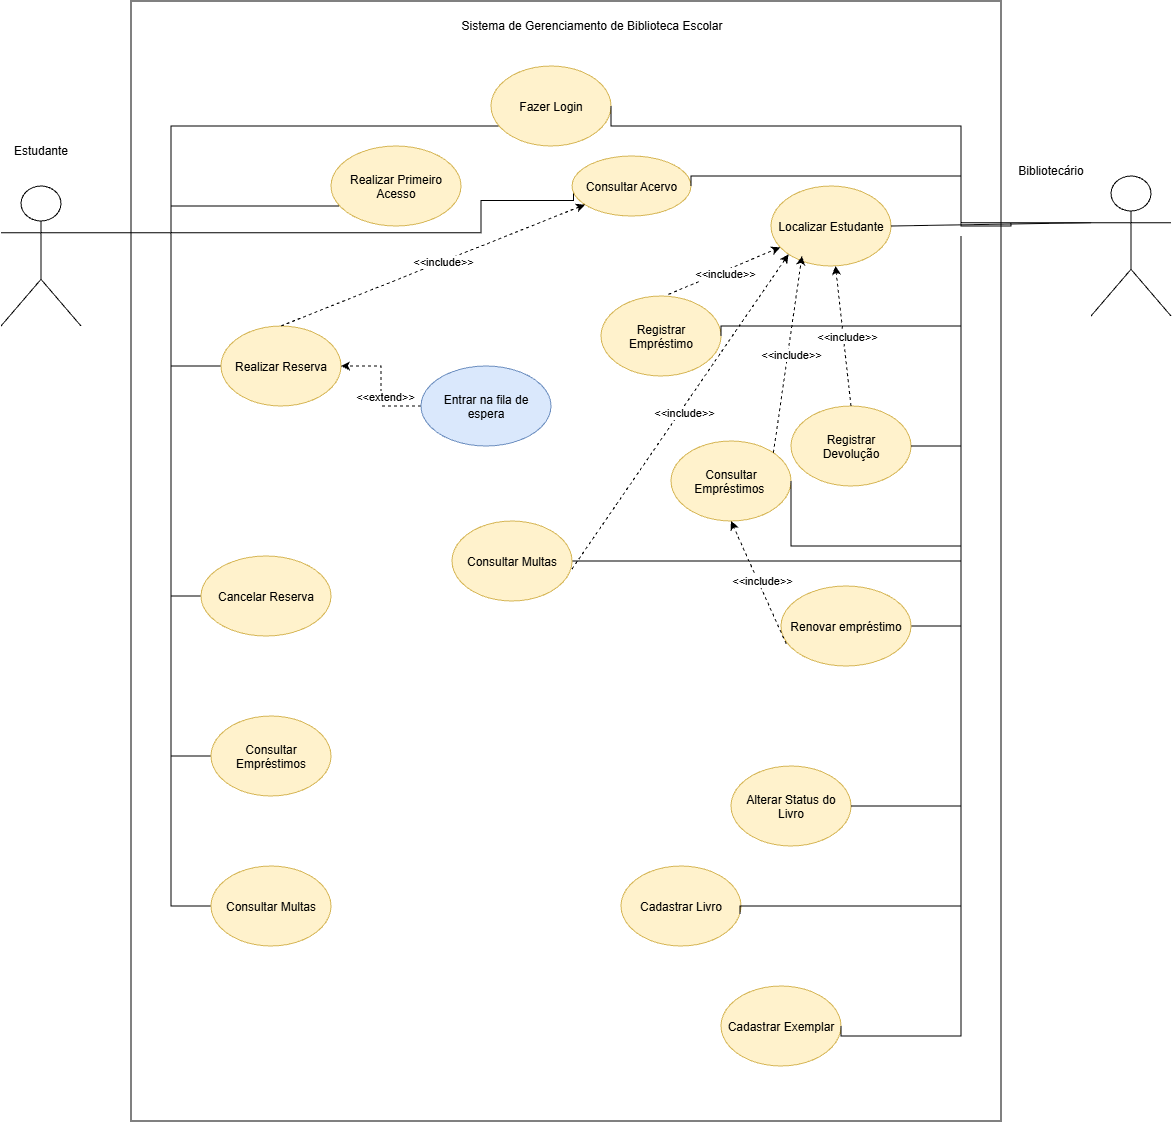

The diagram above was exported from draw.io. Its source (the exported page's mxGraphModel, read from the mxfile embedded in the PNG):
<mxGraphModel dx="3231" dy="1162" grid="1" gridSize="10" guides="1" tooltips="1" connect="1" arrows="1" fold="1" page="1" pageScale="1" pageWidth="827" pageHeight="1169" math="0" shadow="0">
  <root>
    <mxCell id="0" />
    <mxCell id="1" parent="0" />
    <mxCell id="UXvNSwz1zXlzR8uzG3bJ-2" parent="1" style="rounded=0;whiteSpace=wrap;html=1;rotation=90;" value="" vertex="1">
      <mxGeometry height="870" width="1120" x="-125" y="190" as="geometry" />
    </mxCell>
    <mxCell id="cmWDkXMAZ_oa5gBZoKJ1-23" edge="1" parent="1" source="UXvNSwz1zXlzR8uzG3bJ-3" style="edgeStyle=orthogonalEdgeStyle;rounded=0;orthogonalLoop=1;jettySize=auto;html=1;exitX=1;exitY=0.3333333333333333;exitDx=0;exitDy=0;exitPerimeter=0;endArrow=none;endFill=0;entryX=0.012;entryY=0.577;entryDx=0;entryDy=0;entryPerimeter=0;" target="UXvNSwz1zXlzR8uzG3bJ-12">
      <mxGeometry relative="1" as="geometry">
        <Array as="points">
          <mxPoint x="350" y="296.7" />
          <mxPoint x="350" y="264.6" />
        </Array>
      </mxGeometry>
    </mxCell>
    <mxCell id="cmWDkXMAZ_oa5gBZoKJ1-27" edge="1" parent="1" source="UXvNSwz1zXlzR8uzG3bJ-3" style="edgeStyle=orthogonalEdgeStyle;rounded=0;orthogonalLoop=1;jettySize=auto;html=1;exitX=1;exitY=0.3333333333333333;exitDx=0;exitDy=0;exitPerimeter=0;endArrow=none;endFill=0;" target="UXvNSwz1zXlzR8uzG3bJ-10">
      <mxGeometry relative="1" as="geometry">
        <Array as="points">
          <mxPoint x="40" y="296.67" />
          <mxPoint x="40" y="270" />
        </Array>
      </mxGeometry>
    </mxCell>
    <mxCell id="cmWDkXMAZ_oa5gBZoKJ1-28" edge="1" parent="1" source="UXvNSwz1zXlzR8uzG3bJ-3" style="edgeStyle=orthogonalEdgeStyle;rounded=0;orthogonalLoop=1;jettySize=auto;html=1;exitX=1;exitY=0.3333333333333333;exitDx=0;exitDy=0;exitPerimeter=0;entryX=0;entryY=0.5;entryDx=0;entryDy=0;endArrow=none;endFill=0;" target="UXvNSwz1zXlzR8uzG3bJ-11">
      <mxGeometry relative="1" as="geometry">
        <Array as="points">
          <mxPoint x="40" y="296.67" />
          <mxPoint x="40" y="190" />
          <mxPoint x="420" y="190" />
          <mxPoint x="420" y="170" />
        </Array>
      </mxGeometry>
    </mxCell>
    <mxCell id="cmWDkXMAZ_oa5gBZoKJ1-32" edge="1" parent="1" source="UXvNSwz1zXlzR8uzG3bJ-3" style="edgeStyle=orthogonalEdgeStyle;rounded=0;orthogonalLoop=1;jettySize=auto;html=1;exitX=1;exitY=0.3333333333333333;exitDx=0;exitDy=0;exitPerimeter=0;entryX=0;entryY=0.5;entryDx=0;entryDy=0;endArrow=none;endFill=0;" target="UXvNSwz1zXlzR8uzG3bJ-16">
      <mxGeometry relative="1" as="geometry">
        <Array as="points">
          <mxPoint x="40" y="296.67" />
          <mxPoint x="40" y="970" />
        </Array>
      </mxGeometry>
    </mxCell>
    <mxCell id="UXvNSwz1zXlzR8uzG3bJ-3" parent="1" style="shape=umlActor;verticalLabelPosition=bottom;verticalAlign=top;html=1;outlineConnect=0;" value="" vertex="1">
      <mxGeometry height="140" width="80" x="-130" y="250" as="geometry" />
    </mxCell>
    <mxCell id="UXvNSwz1zXlzR8uzG3bJ-4" parent="1" style="shape=umlActor;verticalLabelPosition=bottom;verticalAlign=top;html=1;outlineConnect=0;" value="" vertex="1">
      <mxGeometry height="140" width="80" x="960" y="240" as="geometry" />
    </mxCell>
    <mxCell id="UXvNSwz1zXlzR8uzG3bJ-5" parent="1" style="text;html=1;whiteSpace=wrap;strokeColor=none;fillColor=none;align=center;verticalAlign=middle;rounded=0;" value="Estudante" vertex="1">
      <mxGeometry height="30" width="60" x="-120" y="200" as="geometry" />
    </mxCell>
    <mxCell id="UXvNSwz1zXlzR8uzG3bJ-6" parent="1" style="text;html=1;whiteSpace=wrap;strokeColor=none;fillColor=none;align=center;verticalAlign=middle;rounded=0;" value="Bibliotecário" vertex="1">
      <mxGeometry height="30" width="60" x="890" y="220" as="geometry" />
    </mxCell>
    <mxCell id="UXvNSwz1zXlzR8uzG3bJ-7" parent="1" style="text;html=1;whiteSpace=wrap;strokeColor=none;fillColor=none;align=center;verticalAlign=middle;rounded=0;" value="Sistema de Gerenciamento de Biblioteca Escolar" vertex="1">
      <mxGeometry height="20" width="280" x="321" y="80" as="geometry" />
    </mxCell>
    <mxCell id="UXvNSwz1zXlzR8uzG3bJ-10" parent="1" style="ellipse;whiteSpace=wrap;html=1;shapeInside=1;fillColor=#fff2cc;strokeColor=#d6b656;" value="Realizar Primeiro Acesso" vertex="1">
      <mxGeometry height="80" width="130" x="200" y="210" as="geometry" />
    </mxCell>
    <mxCell id="UXvNSwz1zXlzR8uzG3bJ-11" parent="1" style="ellipse;whiteSpace=wrap;html=1;shapeInside=1;fillColor=#fff2cc;strokeColor=#d6b656;" value="Fazer Login" vertex="1">
      <mxGeometry height="80" width="120" x="360" y="130" as="geometry" />
    </mxCell>
    <mxCell id="UXvNSwz1zXlzR8uzG3bJ-12" parent="1" style="ellipse;whiteSpace=wrap;html=1;shapeInside=1;fillColor=#fff2cc;strokeColor=#d6b656;" value="Consultar Acervo&lt;div&gt;&lt;br/&gt;&lt;/div&gt;" vertex="1">
      <mxGeometry height="60" width="119" x="441" y="220" as="geometry" />
    </mxCell>
    <mxCell id="finKPZQNQfj3OFqtugrW-29" edge="1" parent="1" source="UXvNSwz1zXlzR8uzG3bJ-13" style="edgeStyle=orthogonalEdgeStyle;rounded=0;orthogonalLoop=1;jettySize=auto;html=1;endArrow=none;endFill=0;">
      <mxGeometry relative="1" as="geometry">
        <mxPoint x="40" y="430" as="targetPoint" />
      </mxGeometry>
    </mxCell>
    <mxCell id="UXvNSwz1zXlzR8uzG3bJ-13" parent="1" style="ellipse;whiteSpace=wrap;html=1;shapeInside=1;fillColor=#fff2cc;strokeColor=#d6b656;" value="Realizar Reserva" vertex="1">
      <mxGeometry height="80" width="120" x="90" y="390" as="geometry" />
    </mxCell>
    <mxCell id="finKPZQNQfj3OFqtugrW-27" edge="1" parent="1" source="UXvNSwz1zXlzR8uzG3bJ-14" style="edgeStyle=orthogonalEdgeStyle;rounded=0;orthogonalLoop=1;jettySize=auto;html=1;endArrow=none;endFill=0;">
      <mxGeometry relative="1" as="geometry">
        <mxPoint x="40" y="660" as="targetPoint" />
      </mxGeometry>
    </mxCell>
    <mxCell id="UXvNSwz1zXlzR8uzG3bJ-14" parent="1" style="ellipse;whiteSpace=wrap;html=1;shapeInside=1;fillColor=#fff2cc;strokeColor=#d6b656;" value="Cancelar Reserva&lt;div&gt;&lt;br&gt;&lt;/div&gt;" vertex="1">
      <mxGeometry height="80" width="130" x="70" y="620" as="geometry" />
    </mxCell>
    <mxCell id="finKPZQNQfj3OFqtugrW-24" edge="1" parent="1" source="UXvNSwz1zXlzR8uzG3bJ-15" style="edgeStyle=orthogonalEdgeStyle;rounded=0;orthogonalLoop=1;jettySize=auto;html=1;endArrow=none;endFill=0;">
      <mxGeometry relative="1" as="geometry">
        <mxPoint x="39.99999999999977" y="300" as="targetPoint" />
      </mxGeometry>
    </mxCell>
    <mxCell id="UXvNSwz1zXlzR8uzG3bJ-15" parent="1" style="ellipse;whiteSpace=wrap;html=1;shapeInside=1;fillColor=#fff2cc;strokeColor=#d6b656;" value="Consultar Empréstimos" vertex="1">
      <mxGeometry height="80" width="120" x="80" y="780" as="geometry" />
    </mxCell>
    <mxCell id="UXvNSwz1zXlzR8uzG3bJ-16" parent="1" style="ellipse;whiteSpace=wrap;html=1;shapeInside=1;fillColor=#fff2cc;strokeColor=#d6b656;" value="Consultar Multas" vertex="1">
      <mxGeometry height="80" width="120" x="80" y="930" as="geometry" />
    </mxCell>
    <mxCell id="UXvNSwz1zXlzR8uzG3bJ-17" parent="1" style="ellipse;whiteSpace=wrap;html=1;shapeInside=1;fillColor=#fff2cc;strokeColor=#d6b656;" value="Localizar Estudante" vertex="1">
      <mxGeometry height="80" width="120" x="640" y="250" as="geometry" />
    </mxCell>
    <mxCell id="UXvNSwz1zXlzR8uzG3bJ-18" parent="1" style="ellipse;whiteSpace=wrap;html=1;shapeInside=1;fillColor=#fff2cc;strokeColor=#d6b656;" value="Registrar Empréstimo" vertex="1">
      <mxGeometry height="80" width="120" x="470" y="360" as="geometry" />
    </mxCell>
    <mxCell id="UXvNSwz1zXlzR8uzG3bJ-19" parent="1" style="ellipse;whiteSpace=wrap;html=1;shapeInside=1;fillColor=#fff2cc;strokeColor=#d6b656;" value="Registrar Devolução" vertex="1">
      <mxGeometry height="80" width="120" x="660" y="470" as="geometry" />
    </mxCell>
    <mxCell id="UXvNSwz1zXlzR8uzG3bJ-20" parent="1" style="ellipse;whiteSpace=wrap;html=1;shapeInside=1;fillColor=#fff2cc;strokeColor=#d6b656;" value="Consultar Empréstimos&amp;nbsp;" vertex="1">
      <mxGeometry height="80" width="120" x="540" y="505" as="geometry" />
    </mxCell>
    <mxCell id="finKPZQNQfj3OFqtugrW-30" edge="1" parent="1" source="UXvNSwz1zXlzR8uzG3bJ-21" style="edgeStyle=orthogonalEdgeStyle;rounded=0;orthogonalLoop=1;jettySize=auto;html=1;endArrow=none;endFill=0;">
      <mxGeometry relative="1" as="geometry">
        <mxPoint x="830" y="780" as="targetPoint" />
      </mxGeometry>
    </mxCell>
    <mxCell id="UXvNSwz1zXlzR8uzG3bJ-21" parent="1" style="ellipse;whiteSpace=wrap;html=1;shapeInside=1;fillColor=#fff2cc;strokeColor=#d6b656;" value="Consultar Multas" vertex="1">
      <mxGeometry height="80" width="120" x="321" y="585" as="geometry" />
    </mxCell>
    <mxCell id="UXvNSwz1zXlzR8uzG3bJ-22" parent="1" style="ellipse;whiteSpace=wrap;html=1;shapeInside=1;fillColor=#fff2cc;strokeColor=#d6b656;" value="Alterar Status do Livro" vertex="1">
      <mxGeometry height="80" width="120" x="600" y="830" as="geometry" />
    </mxCell>
    <mxCell id="UXvNSwz1zXlzR8uzG3bJ-23" parent="1" style="ellipse;whiteSpace=wrap;html=1;shapeInside=1;fillColor=#fff2cc;strokeColor=#d6b656;" value="Cadastrar Livro" vertex="1">
      <mxGeometry height="80" width="120" x="490" y="930" as="geometry" />
    </mxCell>
    <mxCell id="UXvNSwz1zXlzR8uzG3bJ-24" parent="1" style="ellipse;whiteSpace=wrap;html=1;shapeInside=1;fillColor=#fff2cc;strokeColor=#d6b656;" value="Cadastrar Exemplar" vertex="1">
      <mxGeometry height="80" width="120" x="590" y="1050" as="geometry" />
    </mxCell>
    <mxCell id="UXvNSwz1zXlzR8uzG3bJ-31" edge="1" parent="1" source="UXvNSwz1zXlzR8uzG3bJ-4" style="endArrow=none;html=1;rounded=0;entryX=1;entryY=0.5;entryDx=0;entryDy=0;exitX=0;exitY=0.3333333333333333;exitDx=0;exitDy=0;exitPerimeter=0;edgeStyle=orthogonalEdgeStyle;endFill=0;" target="UXvNSwz1zXlzR8uzG3bJ-11" value="">
      <mxGeometry height="50" relative="1" width="50" as="geometry">
        <Array as="points">
          <mxPoint x="880.06" y="286.71" />
          <mxPoint x="880.06" y="290" />
          <mxPoint x="830.06" y="290" />
          <mxPoint x="830.06" y="190" />
          <mxPoint x="480.06" y="190" />
        </Array>
        <mxPoint x="460" y="230" as="sourcePoint" />
        <mxPoint x="560" y="210" as="targetPoint" />
      </mxGeometry>
    </mxCell>
    <mxCell id="cmWDkXMAZ_oa5gBZoKJ1-8" edge="1" parent="1" source="UXvNSwz1zXlzR8uzG3bJ-4" style="endArrow=none;startArrow=none;endFill=0;startFill=0;endSize=8;html=1;verticalAlign=bottom;labelBackgroundColor=none;strokeWidth=1;rounded=0;exitX=0;exitY=0.3333333333333333;exitDx=0;exitDy=0;exitPerimeter=0;entryX=1;entryY=0.5;entryDx=0;entryDy=0;" target="UXvNSwz1zXlzR8uzG3bJ-17" value="">
      <mxGeometry relative="1" width="160" as="geometry">
        <mxPoint x="400" y="360" as="sourcePoint" />
        <mxPoint x="560" y="360" as="targetPoint" />
      </mxGeometry>
    </mxCell>
    <mxCell id="cmWDkXMAZ_oa5gBZoKJ1-9" edge="1" parent="1" style="endArrow=none;startArrow=none;endFill=0;startFill=0;endSize=8;html=1;verticalAlign=bottom;labelBackgroundColor=none;strokeWidth=1;rounded=0;edgeStyle=orthogonalEdgeStyle;entryX=1;entryY=0.5;entryDx=0;entryDy=0;" target="UXvNSwz1zXlzR8uzG3bJ-18" value="">
      <mxGeometry relative="1" width="160" as="geometry">
        <Array as="points">
          <mxPoint x="830.04" y="390.04" />
        </Array>
        <mxPoint x="830" y="300" as="sourcePoint" />
        <mxPoint x="679.0741060025457" y="383.9999999999999" as="targetPoint" />
      </mxGeometry>
    </mxCell>
    <mxCell id="cmWDkXMAZ_oa5gBZoKJ1-13" edge="1" parent="1" style="endArrow=none;startArrow=none;endFill=0;startFill=0;endSize=8;html=1;verticalAlign=bottom;labelBackgroundColor=none;strokeWidth=1;rounded=0;edgeStyle=orthogonalEdgeStyle;" value="">
      <mxGeometry relative="1" width="160" as="geometry">
        <Array as="points">
          <mxPoint x="830" y="416" />
          <mxPoint x="830" y="510" />
        </Array>
        <mxPoint x="830" y="300" as="sourcePoint" />
        <mxPoint x="780" y="510" as="targetPoint" />
      </mxGeometry>
    </mxCell>
    <mxCell id="cmWDkXMAZ_oa5gBZoKJ1-14" edge="1" parent="1" style="endArrow=none;startArrow=none;endFill=0;startFill=0;endSize=8;html=1;verticalAlign=bottom;labelBackgroundColor=none;strokeWidth=1;rounded=0;edgeStyle=orthogonalEdgeStyle;entryX=1;entryY=0.5;entryDx=0;entryDy=0;" target="UXvNSwz1zXlzR8uzG3bJ-20" value="">
      <mxGeometry relative="1" width="160" as="geometry">
        <Array as="points">
          <mxPoint x="830" y="610" />
        </Array>
        <mxPoint x="830" y="470" as="sourcePoint" />
        <mxPoint x="770" y="654" as="targetPoint" />
      </mxGeometry>
    </mxCell>
    <mxCell id="cmWDkXMAZ_oa5gBZoKJ1-16" edge="1" parent="1" style="endArrow=none;startArrow=none;endFill=0;startFill=0;endSize=8;html=1;verticalAlign=bottom;labelBackgroundColor=none;strokeWidth=1;rounded=0;edgeStyle=orthogonalEdgeStyle;entryX=1;entryY=0.5;entryDx=0;entryDy=0;" target="UXvNSwz1zXlzR8uzG3bJ-22" value="">
      <mxGeometry relative="1" width="160" as="geometry">
        <Array as="points">
          <mxPoint x="830" y="870" />
        </Array>
        <mxPoint x="830" y="610" as="sourcePoint" />
        <mxPoint x="680" y="880" as="targetPoint" />
      </mxGeometry>
    </mxCell>
    <mxCell id="cmWDkXMAZ_oa5gBZoKJ1-17" edge="1" parent="1" style="endArrow=none;startArrow=none;endFill=0;startFill=0;endSize=8;html=1;verticalAlign=bottom;labelBackgroundColor=none;strokeWidth=1;rounded=0;edgeStyle=orthogonalEdgeStyle;entryX=0.991;entryY=0.599;entryDx=0;entryDy=0;entryPerimeter=0;" target="UXvNSwz1zXlzR8uzG3bJ-23" value="">
      <mxGeometry relative="1" width="160" as="geometry">
        <Array as="points">
          <mxPoint x="830" y="970" />
          <mxPoint x="608.92" y="970" />
        </Array>
        <mxPoint x="830" y="870" as="sourcePoint" />
        <mxPoint x="680" y="970" as="targetPoint" />
      </mxGeometry>
    </mxCell>
    <mxCell id="cmWDkXMAZ_oa5gBZoKJ1-18" edge="1" parent="1" style="endArrow=none;startArrow=none;endFill=0;startFill=0;endSize=8;html=1;verticalAlign=bottom;labelBackgroundColor=none;strokeWidth=1;rounded=0;edgeStyle=orthogonalEdgeStyle;entryX=1;entryY=0.5;entryDx=0;entryDy=0;" target="UXvNSwz1zXlzR8uzG3bJ-24" value="">
      <mxGeometry relative="1" width="160" as="geometry">
        <Array as="points">
          <mxPoint x="830" y="1100" />
          <mxPoint x="710" y="1100" />
          <mxPoint x="710" y="1090" />
        </Array>
        <mxPoint x="830" y="830" as="sourcePoint" />
        <mxPoint x="680" y="930" as="targetPoint" />
      </mxGeometry>
    </mxCell>
    <mxCell id="p5TM-IjceMiZxFPGisbA-1" edge="1" parent="1" source="UXvNSwz1zXlzR8uzG3bJ-13" style="endArrow=classic;html=1;rounded=0;exitX=0.5;exitY=0;exitDx=0;exitDy=0;dashed=1;" target="UXvNSwz1zXlzR8uzG3bJ-12" value="">
      <mxGeometry height="50" relative="1" width="50" as="geometry">
        <mxPoint x="390" y="560" as="sourcePoint" />
        <mxPoint x="440" y="510" as="targetPoint" />
      </mxGeometry>
    </mxCell>
    <mxCell id="p5TM-IjceMiZxFPGisbA-2" connectable="0" parent="p5TM-IjceMiZxFPGisbA-1" style="edgeLabel;html=1;align=center;verticalAlign=middle;resizable=0;points=[];" value="&amp;lt;&amp;lt;include&amp;gt;&amp;gt;" vertex="1">
      <mxGeometry relative="1" x="0.0665" as="geometry">
        <mxPoint as="offset" />
      </mxGeometry>
    </mxCell>
    <mxCell id="p5TM-IjceMiZxFPGisbA-5" edge="1" parent="1" source="UXvNSwz1zXlzR8uzG3bJ-18" style="endArrow=classic;html=1;rounded=0;exitX=0.562;exitY=-0.02;exitDx=0;exitDy=0;exitPerimeter=0;dashed=1;" target="UXvNSwz1zXlzR8uzG3bJ-17" value="">
      <mxGeometry height="50" relative="1" width="50" as="geometry">
        <mxPoint x="410" y="450" as="sourcePoint" />
        <mxPoint x="460" y="400" as="targetPoint" />
      </mxGeometry>
    </mxCell>
    <mxCell id="p5TM-IjceMiZxFPGisbA-6" connectable="0" parent="p5TM-IjceMiZxFPGisbA-5" style="edgeLabel;html=1;align=center;verticalAlign=middle;resizable=0;points=[];" value="&amp;lt;&amp;lt;include&amp;gt;&amp;gt;" vertex="1">
      <mxGeometry relative="1" x="0.003" y="-3" as="geometry">
        <mxPoint as="offset" />
      </mxGeometry>
    </mxCell>
    <mxCell id="p5TM-IjceMiZxFPGisbA-11" edge="1" parent="1" source="UXvNSwz1zXlzR8uzG3bJ-12" style="edgeStyle=orthogonalEdgeStyle;rounded=0;orthogonalLoop=1;jettySize=auto;html=1;exitX=1;exitY=0.5;exitDx=0;exitDy=0;endArrow=none;endFill=0;entryX=0;entryY=0.3333333333333333;entryDx=0;entryDy=0;entryPerimeter=0;" target="UXvNSwz1zXlzR8uzG3bJ-4">
      <mxGeometry relative="1" as="geometry">
        <Array as="points">
          <mxPoint x="560.06" y="240" />
          <mxPoint x="830.06" y="240" />
          <mxPoint x="830.06" y="286.71" />
        </Array>
        <mxPoint x="514.4986815537458" y="240" as="sourcePoint" />
        <mxPoint x="890" y="300" as="targetPoint" />
      </mxGeometry>
    </mxCell>
    <mxCell id="finKPZQNQfj3OFqtugrW-14" edge="1" parent="1" source="finKPZQNQfj3OFqtugrW-2" style="edgeStyle=orthogonalEdgeStyle;rounded=0;orthogonalLoop=1;jettySize=auto;html=1;entryX=1;entryY=0.5;entryDx=0;entryDy=0;dashed=1;" target="UXvNSwz1zXlzR8uzG3bJ-13">
      <mxGeometry relative="1" as="geometry" />
    </mxCell>
    <mxCell id="finKPZQNQfj3OFqtugrW-15" connectable="0" parent="finKPZQNQfj3OFqtugrW-14" style="edgeLabel;html=1;align=center;verticalAlign=middle;resizable=0;points=[];" value="&amp;lt;&amp;lt;extend&amp;gt;&amp;gt;" vertex="1">
      <mxGeometry relative="1" x="-0.1789" y="-3" as="geometry">
        <mxPoint as="offset" />
      </mxGeometry>
    </mxCell>
    <mxCell id="finKPZQNQfj3OFqtugrW-2" parent="1" style="ellipse;whiteSpace=wrap;html=1;shapeInside=1;fillColor=#dae8fc;strokeColor=#6c8ebf;" value="Entrar na fila de espera&lt;div&gt;&lt;br/&gt;&lt;/div&gt;" vertex="1">
      <mxGeometry height="80" width="130" x="290" y="430" as="geometry" />
    </mxCell>
    <mxCell id="finKPZQNQfj3OFqtugrW-31" edge="1" parent="1" source="finKPZQNQfj3OFqtugrW-19" style="edgeStyle=orthogonalEdgeStyle;rounded=0;orthogonalLoop=1;jettySize=auto;html=1;endArrow=none;endFill=0;">
      <mxGeometry relative="1" as="geometry">
        <mxPoint x="830" y="690" as="targetPoint" />
      </mxGeometry>
    </mxCell>
    <mxCell id="finKPZQNQfj3OFqtugrW-19" parent="1" style="ellipse;whiteSpace=wrap;html=1;shapeInside=1;fillColor=#fff2cc;strokeColor=#d6b656;" value="&lt;div&gt;Renovar empréstimo&lt;/div&gt;" vertex="1">
      <mxGeometry height="80" width="130" x="650" y="650" as="geometry" />
    </mxCell>
    <mxCell id="finKPZQNQfj3OFqtugrW-32" edge="1" parent="1" source="UXvNSwz1zXlzR8uzG3bJ-19" style="endArrow=classic;html=1;rounded=0;exitX=0.5;exitY=0;exitDx=0;exitDy=0;dashed=1;" target="UXvNSwz1zXlzR8uzG3bJ-17" value="">
      <mxGeometry height="50" relative="1" width="50" as="geometry">
        <mxPoint x="790" y="337" as="sourcePoint" />
        <mxPoint x="902" y="290" as="targetPoint" />
      </mxGeometry>
    </mxCell>
    <mxCell id="finKPZQNQfj3OFqtugrW-33" connectable="0" parent="finKPZQNQfj3OFqtugrW-32" style="edgeLabel;html=1;align=center;verticalAlign=middle;resizable=0;points=[];" value="&amp;lt;&amp;lt;include&amp;gt;&amp;gt;" vertex="1">
      <mxGeometry relative="1" x="0.003" y="-3" as="geometry">
        <mxPoint as="offset" />
      </mxGeometry>
    </mxCell>
    <mxCell id="finKPZQNQfj3OFqtugrW-34" edge="1" parent="1" source="UXvNSwz1zXlzR8uzG3bJ-20" style="endArrow=classic;html=1;rounded=0;exitX=1;exitY=0;exitDx=0;exitDy=0;dashed=1;" value="">
      <mxGeometry height="50" relative="1" width="50" as="geometry">
        <mxPoint x="640" y="460" as="sourcePoint" />
        <mxPoint x="671" y="320" as="targetPoint" />
      </mxGeometry>
    </mxCell>
    <mxCell id="finKPZQNQfj3OFqtugrW-35" connectable="0" parent="finKPZQNQfj3OFqtugrW-34" style="edgeLabel;html=1;align=center;verticalAlign=middle;resizable=0;points=[];" value="&amp;lt;&amp;lt;include&amp;gt;&amp;gt;" vertex="1">
      <mxGeometry relative="1" x="0.003" y="-3" as="geometry">
        <mxPoint as="offset" />
      </mxGeometry>
    </mxCell>
    <mxCell id="finKPZQNQfj3OFqtugrW-36" edge="1" parent="1" source="finKPZQNQfj3OFqtugrW-19" style="endArrow=classic;html=1;rounded=0;exitX=0.04;exitY=0.722;exitDx=0;exitDy=0;dashed=1;entryX=0.5;entryY=1;entryDx=0;entryDy=0;exitPerimeter=0;" target="UXvNSwz1zXlzR8uzG3bJ-20" value="">
      <mxGeometry height="50" relative="1" width="50" as="geometry">
        <mxPoint x="920" y="520" as="sourcePoint" />
        <mxPoint x="951" y="380" as="targetPoint" />
      </mxGeometry>
    </mxCell>
    <mxCell id="finKPZQNQfj3OFqtugrW-37" connectable="0" parent="finKPZQNQfj3OFqtugrW-36" style="edgeLabel;html=1;align=center;verticalAlign=middle;resizable=0;points=[];" value="&amp;lt;&amp;lt;include&amp;gt;&amp;gt;" vertex="1">
      <mxGeometry relative="1" x="0.003" y="-3" as="geometry">
        <mxPoint as="offset" />
      </mxGeometry>
    </mxCell>
    <mxCell id="finKPZQNQfj3OFqtugrW-38" edge="1" parent="1" style="endArrow=classic;html=1;rounded=0;exitX=0.033;exitY=0.347;exitDx=0;exitDy=0;dashed=1;exitPerimeter=0;entryX=0;entryY=1;entryDx=0;entryDy=0;" target="UXvNSwz1zXlzR8uzG3bJ-17" value="">
      <mxGeometry height="50" relative="1" width="50" as="geometry">
        <mxPoint x="441" y="633" as="sourcePoint" />
        <mxPoint x="568" y="420" as="targetPoint" />
      </mxGeometry>
    </mxCell>
    <mxCell id="finKPZQNQfj3OFqtugrW-39" connectable="0" parent="finKPZQNQfj3OFqtugrW-38" style="edgeLabel;html=1;align=center;verticalAlign=middle;resizable=0;points=[];" value="&amp;lt;&amp;lt;include&amp;gt;&amp;gt;" vertex="1">
      <mxGeometry relative="1" x="0.003" y="-3" as="geometry">
        <mxPoint as="offset" />
      </mxGeometry>
    </mxCell>
  </root>
</mxGraphModel>